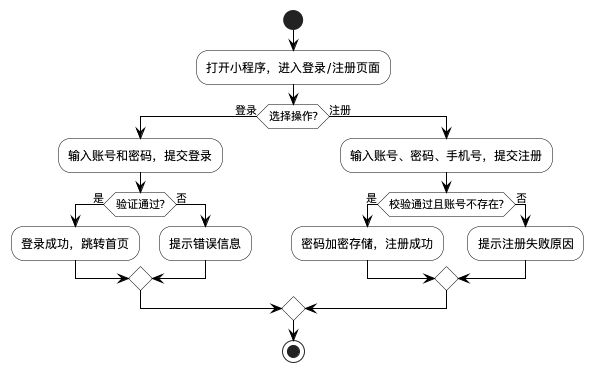

The diagram above was rendered by PlantUML. Its source (embedded in the PNG):
@startuml 登录注册模块流程图
' 图4-2 登录注册模块流程图（用户）

skinparam ActivityBackgroundColor white
skinparam ActivityBorderColor black
skinparam ArrowColor black
skinparam DiamondBackgroundColor white
skinparam DiamondBorderColor black

start
:打开小程序，进入登录/注册页面;
if (选择操作?) then (登录)
  :输入账号和密码，提交登录;
  if (验证通过?) then (是)
    :登录成功，跳转首页;
  else (否)
    :提示错误信息;
  endif
else (注册)
  :输入账号、密码、手机号，提交注册;
  if (校验通过且账号不存在?) then (是)
    :密码加密存储，注册成功;
  else (否)
    :提示注册失败原因;
  endif
endif
stop

@enduml